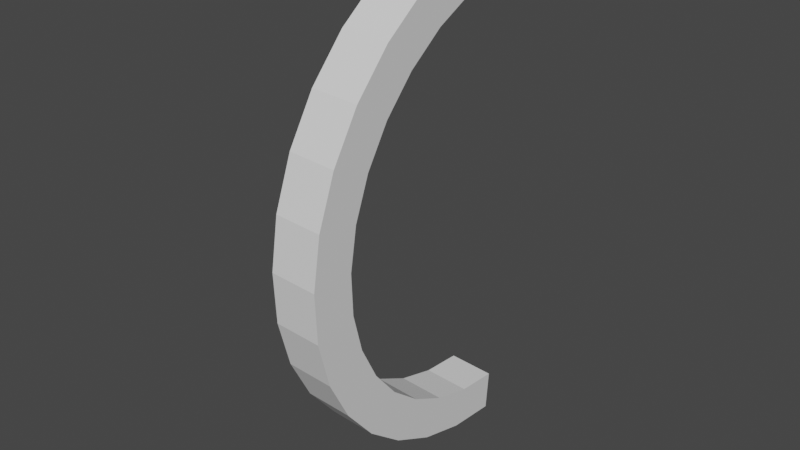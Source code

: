 # Source: travelator_yan.blend  (saved by Blender 2.81.16; exported with 4.5.12 LTS)
import bpy
from mathutils import Matrix  # noqa: F401  (used for matrix-valued properties, if any)

bpy.ops.wm.read_factory_settings(use_empty=True)
scene = bpy.context.scene
scene.name = 'Scene'

# ---- collections
col_collection = bpy.data.collections.new('Collection'); scene.collection.children.link(col_collection)

# ---- world
world_world = bpy.data.worlds.new('World'); scene.world = world_world
world_world.use_nodes = True; world_world.node_tree.nodes.clear()
_N = world_world.node_tree.nodes; _L = world_world.node_tree.links
n0 = _N.new('ShaderNodeOutputWorld'); n0.name = 'World Output'; n0.location = (300, 300)
n1 = _N.new('ShaderNodeBackground'); n1.name = 'Background'; n1.location = (10, 300)
n1.inputs[0].default_value = (0.05088, 0.05088, 0.05088, 1.0)
_L.new(n1.outputs[0], n0.inputs[0])
n0.is_active_output = True
world_world.color = (0.05088, 0.05088, 0.05088)
world_world.use_sun_shadow = False
world_world.sun_shadow_jitter_overblur = 0.0

# ---- meshes
me_cylinder = bpy.data.meshes.new('Cylinder')
me_cylinder.from_pydata([(1.0, 7.55e-08, -1.0), (1.0, 7.55e-08, 1.0), (0.9808, -0.1951, -1.0), (0.9808, -0.1951, 1.0), (0.9239, -0.3827, -1.0), (0.9239, -0.3827, 1.0), (0.8315, -0.5556, -1.0), (0.8315, -0.5556, 1.0), (0.7071, -0.7071, -1.0), (0.7071, -0.7071, 1.0), (0.5556, -0.8315, -1.0), (0.5556, -0.8315, 1.0), (0.3827, -0.9239, -1.0), (0.3827, -0.9239, 1.0), (0.1951, -0.9808, -1.0), (0.1951, -0.9808, 1.0), (-3.258e-07, -1.0, -1.0), (-3.258e-07, -1.0, 1.0), (-0.1951, -0.9808, -1.0), (-0.1951, -0.9808, 1.0), (-0.3827, -0.9239, -1.0), (-0.3827, -0.9239, 1.0), (-0.5556, -0.8315, -1.0), (-0.5556, -0.8315, 1.0), (-0.7071, -0.7071, -1.0), (-0.7071, -0.7071, 1.0), (-0.8315, -0.5556, -1.0), (-0.8315, -0.5556, 1.0), (-0.9239, -0.3827, -1.0), (-0.9239, -0.3827, 1.0), (-0.9808, -0.1951, -1.0), (-0.9808, -0.1951, 1.0), (-1.0, 9.656e-07, -1.0), (-1.0, 9.656e-07, 1.0), (0.6972, -0.4654, 1.0), (0.6972, -0.4654, -1.0), (-0.7747, -0.3207, 1.0), (-0.7747, -0.3207, -1.0), (-0.6972, -0.4654, 1.0), (-0.6972, -0.4654, -1.0), (-0.8224, -0.1636, 1.0), (-0.8224, -0.1636, -1.0), (-0.5929, -0.5922, 1.0), (-0.5929, -0.5922, -1.0), (-0.1636, -0.8213, 1.0), (-0.1636, -0.8213, -1.0), (-2.732e-07, -0.8374, 1.0), (-2.732e-07, -0.8374, -1.0), (-0.3209, -0.7736, 1.0), (-0.3209, -0.7736, -1.0), (0.8386, -0.0003531, 1.0), (0.8386, -0.0003531, -1.0), (0.1636, -0.8213, 1.0), (0.1636, -0.8213, -1.0), (0.8224, -0.1636, 1.0), (0.8224, -0.1636, -1.0), (0.4659, -0.6963, 1.0), (0.4659, -0.6963, -1.0), (0.5929, -0.5922, 1.0), (0.5929, -0.5922, -1.0), (0.7747, -0.3207, 1.0), (0.7747, -0.3207, -1.0), (-0.8386, -0.0003523, 1.0), (-0.8386, -0.0003523, -1.0), (-0.4659, -0.6963, 1.0), (-0.4659, -0.6963, -1.0), (0.3209, -0.7736, 1.0), (0.3209, -0.7736, -1.0), (0.8315, -0.5556, -1.0), (0.7071, -0.7071, -1.0), (0.5556, -0.8315, -1.0), (0.3827, -0.9239, -1.0), (0.1951, -0.9808, -1.0), (-3.258e-07, -1.0, -1.0), (-0.1951, -0.9808, -1.0), (-0.3827, -0.9239, -1.0), (-0.5556, -0.8315, -1.0), (-0.7071, -0.7071, -1.0), (-0.8315, -0.5556, -1.0), (-0.9239, -0.3827, -1.0), (-0.9808, -0.1951, -1.0), (-1.0, 9.656e-07, -1.0), (0.8315, -0.5556, -1.0), (0.7071, -0.7071, -1.0), (0.5556, -0.8315, -1.0), (0.3827, -0.9239, -1.0), (0.1951, -0.9808, -1.0), (-3.258e-07, -1.0, -1.0), (-0.1951, -0.9808, -1.0), (-0.3827, -0.9239, -1.0), (-0.5556, -0.8315, -1.0), (-0.7071, -0.7071, -1.0), (-0.8315, -0.5556, -1.0), (-0.9239, -0.3827, -1.0), (-0.9808, -0.1951, -1.0), (-1.0, 9.656e-07, -1.0)], [], [(0, 1, 3, 2), (2, 3, 5, 4), (4, 5, 7, 6), (6, 7, 9, 8), (8, 9, 11, 10), (10, 11, 13, 12), (12, 13, 15, 14), (14, 15, 17, 16), (16, 17, 19, 18), (18, 19, 21, 20), (20, 21, 23, 22), (22, 23, 25, 24), (24, 25, 27, 26), (26, 27, 29, 28), (28, 29, 31, 30), (30, 31, 33, 32), (55, 54, 50, 51), (59, 58, 34, 35), (35, 34, 60, 61), (45, 44, 46, 47), (47, 46, 52, 53), (65, 64, 48, 49), (1, 50, 54, 60, 34, 58, 56, 66, 52, 46, 44, 48, 64, 42, 38, 36, 40, 62, 33, 31, 29, 27, 25, 23, 21, 19, 17, 15, 13, 11, 9, 7, 5, 3), (57, 56, 58, 59), (67, 66, 56, 57), (43, 42, 64, 65), (37, 36, 38, 39), (63, 62, 40, 41), (61, 60, 54, 55), (49, 48, 44, 45), (53, 52, 66, 67), (41, 40, 36, 37), (32, 63, 41, 37, 39, 43, 65, 49, 45, 47, 53, 67, 57, 59, 35, 61, 55, 51, 0, 2, 4, 6, 8, 10, 12, 14, 16, 18, 20, 22, 24, 26, 28, 30), (39, 38, 42, 43), (12, 10, 70, 71), (22, 20, 75, 76), (32, 30, 80, 81), (8, 6, 68, 69), (18, 16, 73, 74), (28, 26, 78, 79), (14, 12, 71, 72), (24, 22, 76, 77), (10, 8, 69, 70), (20, 18, 74, 75), (30, 28, 79, 80), (16, 14, 72, 73), (26, 24, 77, 78), (71, 70, 84, 85), (79, 78, 92, 93), (72, 71, 85, 86), (80, 79, 93, 94), (73, 72, 86, 87), (81, 80, 94, 95), (74, 73, 87, 88), (75, 74, 88, 89), (76, 75, 89, 90), (69, 68, 82, 83), (77, 76, 90, 91), (70, 69, 83, 84), (78, 77, 91, 92)])
_uv = me_cylinder.uv_layers.new(name='UVMap')
_uv.uv.foreach_set('vector', [0.75, 0.5, 0.75, 1.0, 0.7188, 1.0, 0.7188, 0.5, 0.7188, 0.5, 0.7188, 1.0, 0.6875, 1.0, 0.6875, 0.5, 0.6875, 0.5, 0.6875, 1.0, 0.6562, 1.0, 0.6562, 0.5, 0.6562, 0.5, 0.6562, 1.0, 0.625, 1.0, 0.625, 0.5, 0.625, 0.5, 0.625, 1.0, 0.5938, 1.0, 0.5938, 0.5, 0.5938, 0.5, 0.5938, 1.0, 0.5625, 1.0, 0.5625, 0.5, 0.5625, 0.5, 0.5625, 1.0, 0.5312, 1.0, 0.5312, 0.5, 0.5312, 0.5, 0.5312, 1.0, 0.5, 1.0, 0.5, 0.5, 0.5, 0.5, 0.5, 1.0, 0.4688, 1.0, 0.4688, 0.5, 0.4688, 0.5, 0.4688, 1.0, 0.4375, 1.0, 0.4375, 0.5, 0.4375, 0.5, 0.4375, 1.0, 0.4062, 1.0, 0.4062, 0.5, 0.4062, 0.5, 0.4062, 1.0, 0.375, 1.0, 0.375, 0.5, 0.375, 0.5, 0.375, 1.0, 0.3438, 1.0, 0.3438, 0.5, 0.3438, 0.5, 0.3438, 1.0, 0.3125, 1.0, 0.3125, 0.5, 0.3125, 0.5, 0.3125, 1.0, 0.2812, 1.0, 0.2812, 0.5, 0.2812, 0.5, 0.2812, 1.0, 0.25, 1.0, 0.25, 0.5, 0.7188, 0.5427, 0.7188, 0.9573, 0.75, 0.9573, 0.75, 0.5427, 0.625, 0.5427, 0.625, 0.9573, 0.6562, 0.9573, 0.6562, 0.5427, 0.6562, 0.5427, 0.6562, 0.9573, 0.6875, 0.9573, 0.6875, 0.5427, 0.4688, 0.5427, 0.4688, 0.9573, 0.5, 0.9573, 0.5, 0.5427, 0.5, 0.5427, 0.5, 0.9573, 0.5312, 0.9573, 0.5312, 0.5427, 0.4062, 0.5427, 0.4062, 0.9573, 0.4375, 0.9573, 0.4375, 0.5427, 0.49, 0.25, 0.4513, 0.2499, 0.4474, 0.2107, 0.4359, 0.173, 0.4173, 0.1383, 0.3923, 0.1079, 0.3618, 0.08289, 0.327, 0.06433, 0.2893, 0.05289, 0.25, 0.04903, 0.2107, 0.05289, 0.173, 0.06433, 0.1382, 0.08289, 0.1077, 0.1079, 0.08266, 0.1383, 0.06407, 0.173, 0.05261, 0.2107, 0.04875, 0.2499, 0.01, 0.25, 0.01461, 0.2032, 0.02827, 0.1582, 0.05045, 0.1167, 0.08029, 0.08029, 0.1167, 0.05045, 0.1582, 0.02827, 0.2032, 0.01461, 0.25, 0.01, 0.2968, 0.01461, 0.3418, 0.02827, 0.3833, 0.05045, 0.4197, 0.08029, 0.4496, 0.1167, 0.4717, 0.1582, 0.4854, 0.2032, 0.5938, 0.5427, 0.5938, 0.9573, 0.625, 0.9573, 0.625, 0.5427, 0.5625, 0.5427, 0.5625, 0.9573, 0.5938, 0.9573, 0.5938, 0.5427, 0.375, 0.5427, 0.375, 0.9573, 0.4062, 0.9573, 0.4062, 0.5427, 0.3125, 0.5427, 0.3125, 0.9573, 0.3438, 0.9573, 0.3438, 0.5427, 0.25, 0.5427, 0.25, 0.9573, 0.2812, 0.9573, 0.2812, 0.5427, 0.6875, 0.5427, 0.6875, 0.9573, 0.7188, 0.9573, 0.7188, 0.5427, 0.4375, 0.5427, 0.4375, 0.9573, 0.4688, 0.9573, 0.4688, 0.5427, 0.5312, 0.5427, 0.5312, 0.9573, 0.5625, 0.9573, 0.5625, 0.5427, 0.2812, 0.5427, 0.2812, 0.9573, 0.3125, 0.9573, 0.3125, 0.5427, 0.51, 0.25, 0.5487, 0.2499, 0.5526, 0.2107, 0.5641, 0.173, 0.5827, 0.1383, 0.6077, 0.1079, 0.6382, 0.08289, 0.673, 0.06433, 0.7107, 0.05289, 0.75, 0.04903, 0.7893, 0.05289, 0.827, 0.06433, 0.8618, 0.08289, 0.8923, 0.1079, 0.9173, 0.1383, 0.9359, 0.173, 0.9474, 0.2107, 0.9513, 0.2499, 0.99, 0.25, 0.9854, 0.2032, 0.9717, 0.1582, 0.9496, 0.1167, 0.9197, 0.08029, 0.8833, 0.05045, 0.8418, 0.02827, 0.7968, 0.01461, 0.75, 0.01, 0.7032, 0.01461, 0.6582, 0.02827, 0.6167, 0.05045, 0.5803, 0.08029, 0.5504, 0.1167, 0.5283, 0.1582, 0.5146, 0.2032, 0.3438, 0.5427, 0.3438, 0.9573, 0.375, 0.9573, 0.375, 0.5427, 0.5625, 0.5, 0.5938, 0.5, 0.5938, 0.5, 0.5625, 0.5, 0.4062, 0.5, 0.4375, 0.5, 0.4375, 0.5, 0.4062, 0.5, 0.25, 0.5, 0.2812, 0.5, 0.2812, 0.5, 0.25, 0.5, 0.625, 0.5, 0.6562, 0.5, 0.6562, 0.5, 0.625, 0.5, 0.4688, 0.5, 0.5, 0.5, 0.5, 0.5, 0.4688, 0.5, 0.3125, 0.5, 0.3438, 0.5, 0.3438, 0.5, 0.3125, 0.5, 0.5312, 0.5, 0.5625, 0.5, 0.5625, 0.5, 0.5312, 0.5, 0.375, 0.5, 0.4062, 0.5, 0.4062, 0.5, 0.375, 0.5, 0.5938, 0.5, 0.625, 0.5, 0.625, 0.5, 0.5938, 0.5, 0.4375, 0.5, 0.4688, 0.5, 0.4688, 0.5, 0.4375, 0.5, 0.2812, 0.5, 0.3125, 0.5, 0.3125, 0.5, 0.2812, 0.5, 0.5, 0.5, 0.5312, 0.5, 0.5312, 0.5, 0.5, 0.5, 0.3438, 0.5, 0.375, 0.5, 0.375, 0.5, 0.3438, 0.5, 0.5625, 0.5, 0.5938, 0.5, 0.5938, 0.5, 0.5625, 0.5, 0.3125, 0.5, 0.3438, 0.5, 0.3438, 0.5, 0.3125, 0.5, 0.5312, 0.5, 0.5625, 0.5, 0.5625, 0.5, 0.5312, 0.5, 0.2812, 0.5, 0.3125, 0.5, 0.3125, 0.5, 0.2812, 0.5, 0.5, 0.5, 0.5312, 0.5, 0.5312, 0.5, 0.5, 0.5, 0.25, 0.5, 0.2812, 0.5, 0.2812, 0.5, 0.25, 0.5, 0.4688, 0.5, 0.5, 0.5, 0.5, 0.5, 0.4688, 0.5, 0.4375, 0.5, 0.4688, 0.5, 0.4688, 0.5, 0.4375, 0.5, 0.4062, 0.5, 0.4375, 0.5, 0.4375, 0.5, 0.4062, 0.5, 0.625, 0.5, 0.6562, 0.5, 0.6562, 0.5, 0.625, 0.5, 0.375, 0.5, 0.4062, 0.5, 0.4062, 0.5, 0.375, 0.5, 0.5938, 0.5, 0.625, 0.5, 0.625, 0.5, 0.5938, 0.5, 0.3438, 0.5, 0.375, 0.5, 0.375, 0.5, 0.3438, 0.5])
me_cylinder.use_remesh_fix_poles = True
me_cylinder.use_remesh_preserve_attributes = False
me_cylinder.use_mirror_vertex_groups = False
me_cylinder.update()

# ---- objects
ob_cylinder = bpy.data.objects.new('Cylinder', me_cylinder)

# ---- transforms, parenting, visibility, modifiers, constraints
ob_cylinder.location = (0.0, 0.0, 0.0)
ob_cylinder.rotation_euler = (-0.0, 1.629, -0.0)
ob_cylinder.scale = (2.232, 2.236, -0.1952)
ob_cylinder.lineart.crease_threshold = 0.0

# ---- collection membership
col_collection.objects.link(ob_cylinder)

# ---- scene / render settings (as saved in the file)
scene.frame_start = 1; scene.frame_end = 250; scene.frame_set(4)
scene.render.engine = 'BLENDER_EEVEE_NEXT'
scene.cycles.use_denoising = False
scene.cycles.samples = 128
scene.cycles.sampling_pattern = 'TABULATED_SOBOL'
scene.cycles.use_adaptive_sampling = False
scene.cycles.use_light_tree = False
scene.view_settings.view_transform = 'Filmic'
bpy.context.view_layer.update()

# ---- added for rendering (the .blend has no active camera and no usable light): camera, sun
cam_auto = bpy.data.cameras.new('AutoCamera')
cam_auto.lens = 50.0
cam_auto.sensor_width = 36.0
cam_auto.clip_end = 1000.0
ob_auto_camera = bpy.data.objects.new('AutoCamera', cam_auto)
scene.collection.objects.link(ob_auto_camera)
ob_auto_camera.location = (4.67136, -6.72366, 3.73709)
ob_auto_camera.rotation_euler = (1.09748, -7.21219e-08, 0.694738)
scene.camera = ob_auto_camera
light_auto_sun = bpy.data.lights.new('AutoSun', 'SUN')
light_auto_sun.energy = 3.0
light_auto_sun.angle = 0.0523599
ob_auto_sun = bpy.data.objects.new('AutoSun', light_auto_sun)
scene.collection.objects.link(ob_auto_sun)
ob_auto_sun.rotation_euler = (0.872665, 0.174533, 0.523599)
bpy.context.view_layer.update()
